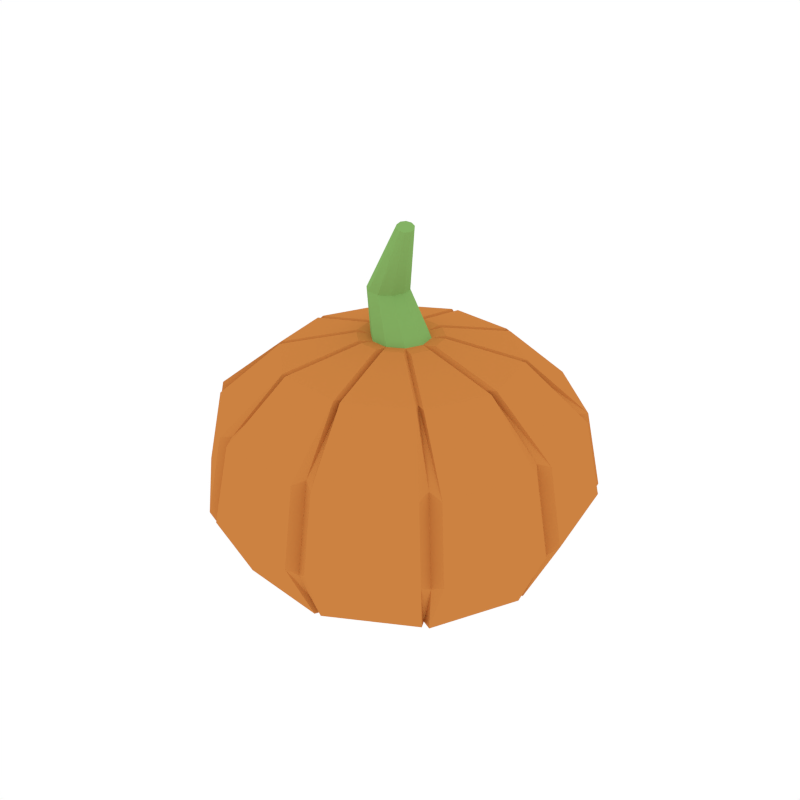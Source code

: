 # Source: Pumpkin_Crop.blend  (saved by Blender 2.79.0; exported with 4.5.12 LTS)
import bpy
from mathutils import Matrix  # noqa: F401  (used for matrix-valued properties, if any)

bpy.ops.wm.read_factory_settings(use_empty=True)
scene = bpy.context.scene
scene.name = 'Scene'

# ---- collections
col_collection_1 = bpy.data.collections.new('Collection 1'); scene.collection.children.link(col_collection_1)

# ---- materials (node trees are filled in below, after node groups)
mat_orange = bpy.data.materials.new('Orange')
mat_orange.alpha_threshold = 0.0
mat_orange.diffuse_color = (0.6038, 0.2232, 0.05286, 1.0)
mat_orange.roughness = 0.5
mat_green = bpy.data.materials.new('Green')
mat_green.alpha_threshold = 0.0
mat_green.diffuse_color = (0.2316, 0.448, 0.1265, 1.0)
mat_green.roughness = 0.5

# ---- material node trees

# ---- world
world_world = bpy.data.worlds.new('World'); scene.world = world_world
world_world.color = (1.0, 1.0, 1.0)
world_world.use_sun_shadow = False
world_world.sun_shadow_jitter_overblur = 0.0
world_world.cycles.sampling_method = 'NONE'
world_world.cycles.sample_map_resolution = 256

# ---- meshes
me_cylinder_001 = bpy.data.meshes.new('Cylinder.001')
me_cylinder_001.from_pydata([(0.04986, 0.1101, 0.00323), (0.06674, 0.1474, 0.3554), (0.1051, 0.05977, 0.00323), (0.1406, 0.08, 0.3554), (0.1201, -0.0134, 0.00323), (0.1608, -0.01793, 0.3554), (0.08931, -0.08145, 0.00323), (0.1195, -0.109, 0.3554), (0.02438, -0.1184, 0.00323), (0.03263, -0.1585, 0.3554), (-0.04986, -0.1101, 0.00323), (-0.06674, -0.1474, 0.3554), (-0.1051, -0.05977, 0.00323), (-0.1406, -0.08, 0.3554), (-0.1201, 0.0134, 0.00323), (-0.1608, 0.01793, 0.3554), (-0.08931, 0.08145, 0.00323), (-0.1195, 0.109, 0.3554), (-0.02438, 0.1184, 0.00323), (-0.03263, 0.1585, 0.3554), (0.09361, 0.2067, 0.05685), (0.1972, 0.1122, 0.05685), (0.2255, -0.02515, 0.05685), (0.1677, -0.1529, 0.05685), (0.04577, -0.2223, 0.05685), (-0.09361, -0.2067, 0.05685), (-0.1972, -0.1122, 0.05685), (-0.2255, 0.02515, 0.05685), (-0.1677, 0.1529, 0.05685), (-0.04577, 0.2223, 0.05685), (0.1162, 0.2567, 0.1511), (0.2449, 0.1393, 0.1511), (0.28, -0.03123, 0.1511), (0.2082, -0.1898, 0.1511), (0.05683, -0.276, 0.1511), (-0.1162, -0.2567, 0.1511), (-0.2449, -0.1393, 0.1511), (-0.28, 0.03123, 0.1511), (-0.2082, 0.1898, 0.1511), (-0.05683, 0.276, 0.1511), (0.1052, 0.2324, 0.282), (0.2217, 0.1261, 0.282), (0.2535, -0.02827, 0.282), (0.1885, -0.1719, 0.282), (0.05145, -0.2499, 0.282), (-0.1052, -0.2324, 0.282), (-0.2217, -0.1261, 0.282), (-0.2535, 0.02827, 0.282), (-0.1885, 0.1719, 0.282), (-0.05145, 0.2499, 0.282), (0.03797, 0.0216, 0.3828), (0.01802, 0.0398, 0.3828), (0.04342, -0.004842, 0.3828), (0.03228, -0.02944, 0.3828), (0.008812, -0.04279, 0.3828), (-0.01802, -0.0398, 0.3828), (-0.03797, -0.0216, 0.3828), (-0.04342, 0.004842, 0.3828), (-0.03228, 0.02944, 0.3828), (-0.008812, 0.04279, 0.3828), (0.2403, -0.03182, 0.05685), (0.1349, -0.02007, 0.00323), (0.104, -0.08812, 0.00323), (0.1343, -0.1157, 0.3554), (0.1755, -0.0246, 0.3554), (0.1824, -0.1596, 0.05685), (0.2889, -0.04708, 0.1592), (0.2259, -0.186, 0.1592), (0.2657, -0.04449, 0.2738), (0.2087, -0.1703, 0.2738), (0.05029, -0.03909, 0.3828), (0.06255, -0.01201, 0.3828), (0.1755, -0.1668, 0.05964), (0.09719, -0.09529, 0.006025), (0.03226, -0.1322, 0.006025), (0.04051, -0.1723, 0.3582), (0.1274, -0.1229, 0.3582), (0.05365, -0.2361, 0.05964), (0.2059, -0.2077, 0.162), (0.07331, -0.2831, 0.162), (0.1887, -0.1919, 0.2766), (0.0686, -0.2602, 0.2766), (0.01758, -0.06097, 0.3856), (0.04343, -0.04627, 0.3856), (0.044, -0.2381, 0.05964), (0.02261, -0.1342, 0.006025), (-0.05163, -0.1259, 0.006025), (-0.0685, -0.1632, 0.3582), (0.03087, -0.1743, 0.3582), (-0.09538, -0.2225, 0.05964), (0.04452, -0.289, 0.162), (-0.1071, -0.2721, 0.162), (0.03981, -0.2662, 0.2766), (-0.09747, -0.2509, 0.2766), (-0.02161, -0.05966, 0.3856), (0.007939, -0.06296, 0.3856), (-0.1043, -0.2185, 0.05964), (-0.0606, -0.1219, 0.006025), (-0.1158, -0.07154, 0.006025), (-0.1513, -0.09177, 0.3582), (-0.07747, -0.1591, 0.3582), (-0.208, -0.124, 0.05964), (-0.1339, -0.26, 0.162), (-0.2466, -0.1572, 0.162), (-0.1242, -0.2387, 0.2766), (-0.2263, -0.1457, 0.2766), (-0.05255, -0.03556, 0.3856), (-0.03058, -0.0556, 0.3856), (-0.2128, -0.1154, 0.05964), (-0.1207, -0.06298, 0.006025), (-0.1357, 0.01018, 0.006025), (-0.1764, 0.01472, 0.3582), (-0.1562, -0.08321, 0.3582), (-0.2411, 0.02194, 0.05964), (-0.2605, -0.1425, 0.1539), (-0.2956, 0.02801, 0.1539), (-0.2373, -0.1294, 0.2847), (-0.2691, 0.02506, 0.2847), (-0.06342, 0.002119, 0.3856), (-0.05742, -0.02701, 0.3856), (-0.24, 0.03172, 0.05964), (-0.1346, 0.01997, 0.006025), (-0.1038, 0.08802, 0.006025), (-0.134, 0.1156, 0.3582), (-0.1753, 0.0245, 0.3582), (-0.1822, 0.1595, 0.05964), (-0.2886, 0.04698, 0.162), (-0.2257, 0.1859, 0.162), (-0.2654, 0.04439, 0.2766), (-0.2085, 0.1702, 0.2766), (-0.05006, 0.03899, 0.3856), (-0.06233, 0.0119, 0.3856), (-0.1755, 0.1668, 0.05964), (-0.09719, 0.09529, 0.006025), (-0.03226, 0.1322, 0.006025), (-0.04051, 0.1723, 0.3582), (-0.1274, 0.1229, 0.3582), (-0.05365, 0.2361, 0.05964), (-0.2059, 0.2077, 0.162), (-0.07331, 0.2831, 0.162), (-0.1887, 0.1919, 0.2766), (-0.0686, 0.2602, 0.2766), (-0.01758, 0.06097, 0.3856), (-0.04343, 0.04627, 0.3856), (0.09747, 0.2509, 0.2766), (0.0685, 0.1632, 0.3582), (-0.044, 0.2381, 0.05964), (-0.02261, 0.1342, 0.006025), (0.05163, 0.1259, 0.006025), (-0.03087, 0.1743, 0.3582), (0.09538, 0.2225, 0.05964), (-0.04451, 0.289, 0.162), (0.1071, 0.2721, 0.162), (-0.03981, 0.2662, 0.2766), (0.02161, 0.05966, 0.3856), (-0.007939, 0.06296, 0.3856), (0.0606, 0.1219, 0.006025), (0.1158, 0.07154, 0.006025), (0.1513, 0.09177, 0.3582), (0.07747, 0.1591, 0.3582), (0.1242, 0.2387, 0.2766), (0.208, 0.124, 0.05964), (0.1043, 0.2185, 0.05964), (0.2466, 0.1572, 0.162), (0.1339, 0.26, 0.162), (0.2263, 0.1457, 0.2766), (0.05255, 0.03556, 0.3856), (0.03058, 0.0556, 0.3856), (0.2128, 0.1154, 0.05964), (0.1207, 0.06298, 0.006025), (0.1357, -0.01018, 0.006025), (0.1764, -0.01472, 0.3582), (0.1562, 0.08321, 0.3582), (0.2411, -0.02194, 0.05964), (0.2611, 0.1317, 0.162), (0.2919, -0.01776, 0.162), (0.2408, 0.1201, 0.2766), (0.2687, -0.01518, 0.2766), (0.06342, -0.002119, 0.3856), (0.05742, 0.02701, 0.3856), (-0.00245, 0.02336, 0.4452), (-0.01676, 0.03641, 0.4452), (0.001456, 0.00439, 0.4452), (-0.006534, -0.01325, 0.4452), (-0.02337, -0.02283, 0.4452), (-0.04262, -0.02068, 0.4452), (-0.05693, -0.007633, 0.4452), (-0.06083, 0.01134, 0.4452), (-0.05284, 0.02898, 0.4452), (-0.03601, 0.03856, 0.4452), (0.03761, -0.01754, 0.5514), (0.03325, -0.0116, 0.5539), (0.03751, -0.02515, 0.5496), (0.03299, -0.03151, 0.5493), (0.02578, -0.03419, 0.5506), (0.01862, -0.03218, 0.553), (0.01426, -0.02623, 0.5556), (0.01436, -0.01863, 0.5574), (0.01888, -0.01227, 0.5576), (0.0261, -0.009581, 0.5563)], [], [(41, 31, 163, 165), (41, 3, 172, 176), (52, 53, 70, 71), (8, 6, 73, 74), (11, 45, 93, 87), (35, 45, 104, 102), (56, 57, 118, 119), (28, 16, 122, 125), (17, 48, 129, 123), (59, 51, 154, 155), (59, 19, 135, 142), (0, 2, 4, 6, 8, 10, 12, 14, 16, 18), (29, 18, 134, 137), (19, 59, 155, 149), (27, 37, 126, 120), (27, 14, 110, 113), (45, 11, 100, 104), (24, 34, 90, 84), (44, 34, 79, 81), (53, 7, 63, 70), (2, 21, 168, 169), (3, 41, 165, 158), (48, 17, 136, 140), (18, 29, 146, 147), (37, 47, 128, 126), (13, 56, 119, 112), (56, 13, 99, 106), (34, 44, 92, 90), (7, 53, 83, 76), (4, 22, 60, 61), (22, 4, 170, 173), (21, 2, 157, 161), (58, 59, 142, 143), (20, 0, 148, 150), (58, 17, 123, 130), (37, 27, 113, 115), (55, 56, 106, 107), (10, 8, 85, 86), (9, 44, 81, 75), (5, 52, 71, 64), (50, 52, 178, 179), (0, 20, 162, 156), (47, 37, 115, 117), (12, 10, 97, 98), (44, 9, 88, 92), (23, 33, 78, 72), (20, 30, 164, 162), (33, 23, 65, 67), (52, 5, 171, 178), (30, 20, 150, 152), (17, 58, 143, 136), (54, 53, 183, 184), (68, 64, 63, 69), (61, 60, 65, 62), (60, 66, 67, 65), (66, 68, 69, 67), (63, 64, 71, 70), (6, 4, 61, 62), (42, 5, 64, 68), (32, 42, 68, 66), (22, 32, 66, 60), (7, 43, 69, 63), (43, 33, 67, 69), (23, 6, 62, 65), (80, 76, 75, 81), (73, 72, 77, 74), (72, 78, 79, 77), (78, 80, 81, 79), (75, 76, 83, 82), (34, 24, 77, 79), (53, 54, 82, 83), (43, 7, 76, 80), (24, 8, 74, 77), (54, 9, 75, 82), (33, 43, 80, 78), (6, 23, 72, 73), (92, 88, 87, 93), (85, 84, 89, 86), (84, 90, 91, 89), (90, 92, 93, 91), (87, 88, 95, 94), (45, 35, 91, 93), (55, 11, 87, 94), (35, 25, 89, 91), (25, 10, 86, 89), (8, 24, 84, 85), (9, 54, 95, 88), (54, 55, 94, 95), (104, 100, 99, 105), (97, 96, 101, 98), (96, 102, 103, 101), (102, 104, 105, 103), (99, 100, 107, 106), (11, 55, 107, 100), (26, 12, 98, 101), (25, 35, 102, 96), (13, 46, 105, 99), (10, 25, 96, 97), (46, 36, 103, 105), (36, 26, 101, 103), (116, 112, 111, 117), (109, 108, 113, 110), (108, 114, 115, 113), (114, 116, 117, 115), (111, 112, 119, 118), (12, 26, 108, 109), (46, 13, 112, 116), (57, 15, 111, 118), (36, 46, 116, 114), (14, 12, 109, 110), (26, 36, 114, 108), (15, 47, 117, 111), (128, 124, 123, 129), (123, 124, 131, 130), (121, 120, 125, 122), (120, 126, 127, 125), (126, 128, 129, 127), (48, 38, 127, 129), (14, 27, 120, 121), (38, 28, 125, 127), (15, 57, 131, 124), (16, 14, 121, 122), (57, 58, 130, 131), (47, 15, 124, 128), (140, 136, 135, 141), (133, 132, 137, 134), (132, 138, 139, 137), (138, 140, 141, 139), (135, 136, 143, 142), (16, 28, 132, 133), (38, 48, 140, 138), (28, 38, 138, 132), (19, 49, 141, 135), (49, 39, 139, 141), (18, 16, 133, 134), (39, 29, 137, 139), (153, 149, 145, 144), (147, 146, 150, 148), (146, 151, 152, 150), (151, 153, 144, 152), (145, 149, 155, 154), (51, 1, 145, 154), (49, 19, 149, 153), (0, 18, 147, 148), (39, 49, 153, 151), (29, 39, 151, 146), (1, 40, 144, 145), (40, 30, 152, 144), (160, 159, 158, 165), (156, 162, 161, 157), (162, 164, 163, 161), (164, 160, 165, 163), (158, 159, 167, 166), (2, 0, 156, 157), (31, 21, 161, 163), (1, 51, 167, 159), (50, 3, 158, 166), (51, 50, 166, 167), (40, 1, 159, 160), (30, 40, 160, 164), (176, 172, 171, 177), (169, 168, 173, 170), (168, 174, 175, 173), (174, 176, 177, 175), (171, 172, 179, 178), (31, 41, 176, 174), (21, 31, 174, 168), (4, 2, 169, 170), (5, 42, 177, 171), (42, 32, 175, 177), (32, 22, 173, 175), (3, 50, 179, 172), (189, 188, 198, 199), (50, 51, 181, 180), (58, 57, 187, 188), (55, 54, 184, 185), (52, 50, 180, 182), (59, 58, 188, 189), (56, 55, 185, 186), (53, 52, 182, 183), (51, 59, 189, 181), (57, 56, 186, 187), (190, 191, 199, 198, 197, 196, 195, 194, 193, 192), (186, 185, 195, 196), (183, 182, 192, 193), (181, 189, 199, 191), (187, 186, 196, 197), (184, 183, 193, 194), (180, 181, 191, 190), (188, 187, 197, 198), (185, 184, 194, 195), (182, 180, 190, 192)])
me_cylinder_001.polygons.foreach_set('material_index', [0, 0, 0, 0, 0, 0, 0, 0, 0, 0, 0, 0, 0, 0, 0, 0, 0, 0, 0, 0, 0, 0, 0, 0, 0, 0, 0, 0, 0, 0, 0, 0, 0, 0, 0, 0, 0, 0, 0, 0, 0, 0, 0, 0, 0, 0, 0, 0, 0, 0, 0, 1, 0, 0, 0, 0, 0, 0, 0, 0, 0, 0, 0, 0, 0, 0, 0, 0, 0, 0, 0, 0, 0, 0, 0, 0, 0, 0, 0, 0, 0, 0, 0, 0, 0, 0, 0, 0, 0, 0, 0, 0, 0, 0, 0, 0, 0, 0, 0, 0, 0, 0, 0, 0, 0, 0, 0, 0, 0, 0, 0, 0, 0, 0, 0, 0, 0, 0, 0, 0, 0, 0, 0, 0, 0, 0, 0, 0, 0, 0, 0, 0, 0, 0, 0, 0, 0, 0, 0, 0, 0, 0, 0, 0, 0, 0, 0, 0, 0, 0, 0, 0, 0, 0, 0, 0, 0, 0, 0, 0, 0, 0, 0, 0, 0, 0, 0, 0, 0, 0, 0, 0, 1, 1, 1, 1, 1, 1, 1, 1, 1, 1, 1, 1, 1, 1, 1, 1, 1, 1, 1, 1])
me_cylinder_001.materials.append(mat_orange)
me_cylinder_001.materials.append(mat_green)
me_cylinder_001.use_remesh_preserve_volume = False
me_cylinder_001.use_remesh_preserve_attributes = False
me_cylinder_001.use_mirror_vertex_groups = False
me_cylinder_001.update()

# ---- objects
ob_pumpkin_crop = bpy.data.objects.new('Pumpkin_Crop', me_cylinder_001)

# ---- transforms, parenting, visibility, modifiers, constraints
ob_pumpkin_crop.location = (0.0, 0.0, 0.0)
ob_pumpkin_crop.lineart.crease_threshold = 0.0

# ---- collection membership
col_collection_1.objects.link(ob_pumpkin_crop)

# ---- scene / render settings (as saved in the file)
scene.frame_start = 1; scene.frame_end = 250; scene.frame_set(0)
scene.render.engine = 'CYCLES'
scene.render.resolution_x = 1000
scene.render.resolution_y = 1000
scene.render.dither_intensity = 0.0
scene.cycles.samples = 200
scene.cycles.sampling_pattern = 'TABULATED_SOBOL'
scene.cycles.light_sampling_threshold = 0.0
scene.cycles.use_adaptive_sampling = False
scene.cycles.use_light_tree = False
scene.cycles.caustics_reflective = False
scene.cycles.caustics_refractive = False
scene.cycles.blur_glossy = 0.0
scene.cycles.max_bounces = 2
scene.cycles.pixel_filter_type = 'GAUSSIAN'
scene.cycles.sample_clamp_indirect = 0.0
scene.view_settings.view_transform = 'Standard'
bpy.context.view_layer.update()

# ---- added for rendering (the .blend has no active camera): camera
cam_auto = bpy.data.cameras.new('AutoCamera')
cam_auto.lens = 50.0
cam_auto.sensor_width = 36.0
cam_auto.clip_end = 1000.0
ob_auto_camera = bpy.data.objects.new('AutoCamera', cam_auto)
scene.collection.objects.link(ob_auto_camera)
ob_auto_camera.location = (0.917196, -1.10286, 1.01568)
ob_auto_camera.rotation_euler = (1.09748, -7.21219e-08, 0.694738)
scene.camera = ob_auto_camera
bpy.context.view_layer.update()
